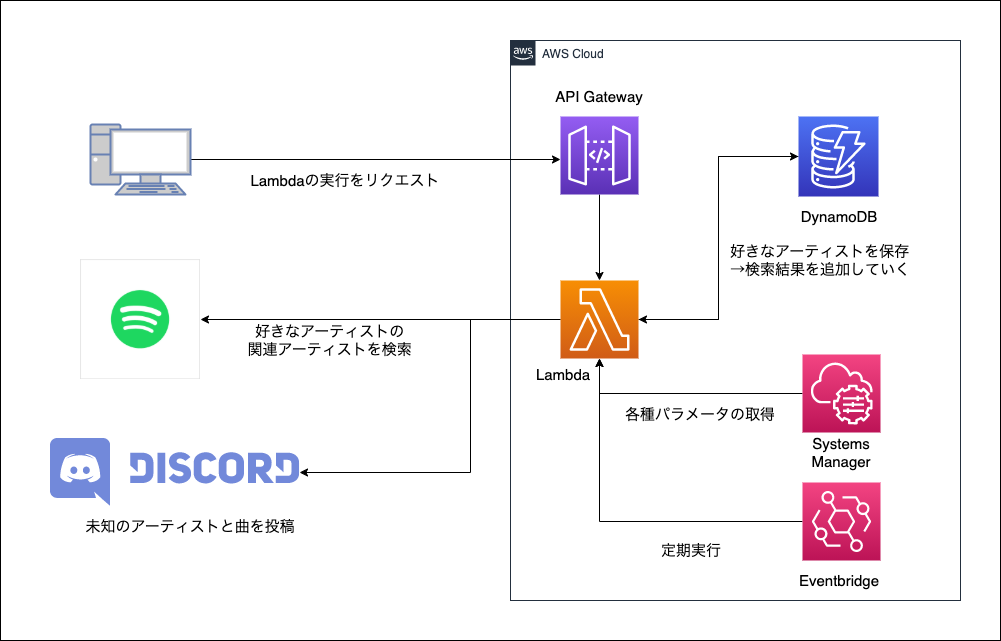

The diagram above was exported from draw.io. Its source (the exported page's mxGraphModel, read from the mxfile embedded in the PNG):
<mxGraphModel dx="946" dy="512" grid="1" gridSize="10" guides="1" tooltips="1" connect="1" arrows="1" fold="1" page="1" pageScale="1" pageWidth="1169" pageHeight="827" math="0" shadow="0">
  <root>
    <mxCell id="0" />
    <mxCell id="1" parent="0" />
    <mxCell id="CbrTxAYd9Wb7Rmg-KrnN-38" value="" style="rounded=0;whiteSpace=wrap;html=1;" parent="1" vertex="1">
      <mxGeometry x="40" y="40" width="1000" height="640" as="geometry" />
    </mxCell>
    <mxCell id="UEzPUAAOIrF-is8g5C7q-74" value="AWS Cloud" style="points=[[0,0],[0.25,0],[0.5,0],[0.75,0],[1,0],[1,0.25],[1,0.5],[1,0.75],[1,1],[0.75,1],[0.5,1],[0.25,1],[0,1],[0,0.75],[0,0.5],[0,0.25]];outlineConnect=0;gradientColor=none;html=1;whiteSpace=wrap;fontSize=12;fontStyle=0;shape=mxgraph.aws4.group;grIcon=mxgraph.aws4.group_aws_cloud_alt;strokeColor=#232F3E;fillColor=none;verticalAlign=top;align=left;spacingLeft=30;fontColor=#232F3E;dashed=0;labelBackgroundColor=#ffffff;" parent="1" vertex="1">
      <mxGeometry x="550" y="80" width="450" height="560" as="geometry" />
    </mxCell>
    <mxCell id="WSH-wkmhM9oVSqu6aDlh-1" style="edgeStyle=orthogonalEdgeStyle;rounded=0;orthogonalLoop=1;jettySize=auto;html=1;entryX=1;entryY=0.5;entryDx=0;entryDy=0;entryPerimeter=0;" parent="1" source="CbrTxAYd9Wb7Rmg-KrnN-1" target="CbrTxAYd9Wb7Rmg-KrnN-2" edge="1">
      <mxGeometry relative="1" as="geometry" />
    </mxCell>
    <mxCell id="CbrTxAYd9Wb7Rmg-KrnN-1" value="" style="points=[[0,0,0],[0.25,0,0],[0.5,0,0],[0.75,0,0],[1,0,0],[0,1,0],[0.25,1,0],[0.5,1,0],[0.75,1,0],[1,1,0],[0,0.25,0],[0,0.5,0],[0,0.75,0],[1,0.25,0],[1,0.5,0],[1,0.75,0]];outlineConnect=0;fontColor=#232F3E;gradientColor=#4D72F3;gradientDirection=north;fillColor=#3334B9;strokeColor=#ffffff;dashed=0;verticalLabelPosition=bottom;verticalAlign=top;align=center;html=1;fontSize=12;fontStyle=0;aspect=fixed;shape=mxgraph.aws4.resourceIcon;resIcon=mxgraph.aws4.dynamodb;" parent="1" vertex="1">
      <mxGeometry x="838" y="156" width="80" height="80" as="geometry" />
    </mxCell>
    <mxCell id="CbrTxAYd9Wb7Rmg-KrnN-15" style="edgeStyle=orthogonalEdgeStyle;rounded=0;orthogonalLoop=1;jettySize=auto;html=1;entryX=0;entryY=0.5;entryDx=0;entryDy=0;entryPerimeter=0;" parent="1" source="CbrTxAYd9Wb7Rmg-KrnN-2" target="CbrTxAYd9Wb7Rmg-KrnN-1" edge="1">
      <mxGeometry relative="1" as="geometry" />
    </mxCell>
    <mxCell id="CbrTxAYd9Wb7Rmg-KrnN-32" style="edgeStyle=orthogonalEdgeStyle;rounded=0;orthogonalLoop=1;jettySize=auto;html=1;entryX=1;entryY=0.5;entryDx=0;entryDy=0;" parent="1" source="CbrTxAYd9Wb7Rmg-KrnN-2" target="CbrTxAYd9Wb7Rmg-KrnN-11" edge="1">
      <mxGeometry relative="1" as="geometry" />
    </mxCell>
    <mxCell id="CbrTxAYd9Wb7Rmg-KrnN-37" style="edgeStyle=orthogonalEdgeStyle;rounded=0;orthogonalLoop=1;jettySize=auto;html=1;entryX=1;entryY=0.5;entryDx=0;entryDy=0;" parent="1" source="CbrTxAYd9Wb7Rmg-KrnN-2" target="CbrTxAYd9Wb7Rmg-KrnN-31" edge="1">
      <mxGeometry relative="1" as="geometry">
        <Array as="points">
          <mxPoint x="510" y="359" />
          <mxPoint x="510" y="512" />
        </Array>
      </mxGeometry>
    </mxCell>
    <mxCell id="CbrTxAYd9Wb7Rmg-KrnN-2" value="" style="points=[[0,0,0],[0.25,0,0],[0.5,0,0],[0.75,0,0],[1,0,0],[0,1,0],[0.25,1,0],[0.5,1,0],[0.75,1,0],[1,1,0],[0,0.25,0],[0,0.5,0],[0,0.75,0],[1,0.25,0],[1,0.5,0],[1,0.75,0]];outlineConnect=0;fontColor=#232F3E;gradientColor=#F78E04;gradientDirection=north;fillColor=#D05C17;strokeColor=#ffffff;dashed=0;verticalLabelPosition=bottom;verticalAlign=top;align=center;html=1;fontSize=12;fontStyle=0;aspect=fixed;shape=mxgraph.aws4.resourceIcon;resIcon=mxgraph.aws4.lambda;" parent="1" vertex="1">
      <mxGeometry x="600" y="320" width="78" height="78" as="geometry" />
    </mxCell>
    <mxCell id="CbrTxAYd9Wb7Rmg-KrnN-14" style="edgeStyle=orthogonalEdgeStyle;rounded=0;orthogonalLoop=1;jettySize=auto;html=1;entryX=0.5;entryY=0;entryDx=0;entryDy=0;entryPerimeter=0;" parent="1" source="CbrTxAYd9Wb7Rmg-KrnN-4" target="CbrTxAYd9Wb7Rmg-KrnN-2" edge="1">
      <mxGeometry relative="1" as="geometry" />
    </mxCell>
    <mxCell id="CbrTxAYd9Wb7Rmg-KrnN-4" value="" style="points=[[0,0,0],[0.25,0,0],[0.5,0,0],[0.75,0,0],[1,0,0],[0,1,0],[0.25,1,0],[0.5,1,0],[0.75,1,0],[1,1,0],[0,0.25,0],[0,0.5,0],[0,0.75,0],[1,0.25,0],[1,0.5,0],[1,0.75,0]];outlineConnect=0;fontColor=#232F3E;gradientColor=#945DF2;gradientDirection=north;fillColor=#5A30B5;strokeColor=#ffffff;dashed=0;verticalLabelPosition=bottom;verticalAlign=top;align=center;html=1;fontSize=12;fontStyle=0;aspect=fixed;shape=mxgraph.aws4.resourceIcon;resIcon=mxgraph.aws4.api_gateway;" parent="1" vertex="1">
      <mxGeometry x="600" y="156" width="78" height="78" as="geometry" />
    </mxCell>
    <mxCell id="CbrTxAYd9Wb7Rmg-KrnN-10" style="edgeStyle=orthogonalEdgeStyle;rounded=0;orthogonalLoop=1;jettySize=auto;html=1;exitX=0.5;exitY=1;exitDx=0;exitDy=0;" parent="1" source="UEzPUAAOIrF-is8g5C7q-74" target="UEzPUAAOIrF-is8g5C7q-74" edge="1">
      <mxGeometry relative="1" as="geometry" />
    </mxCell>
    <mxCell id="CbrTxAYd9Wb7Rmg-KrnN-11" value="" style="shape=image;verticalLabelPosition=bottom;labelBackgroundColor=#ffffff;verticalAlign=top;aspect=fixed;imageAspect=0;image=data:image/png,(base64 omitted: 8028 chars);" parent="1" vertex="1">
      <mxGeometry x="120" y="299" width="120" height="120" as="geometry" />
    </mxCell>
    <mxCell id="CbrTxAYd9Wb7Rmg-KrnN-13" style="edgeStyle=orthogonalEdgeStyle;rounded=0;orthogonalLoop=1;jettySize=auto;html=1;entryX=0;entryY=0.5;entryDx=0;entryDy=0;entryPerimeter=0;" parent="1" source="CbrTxAYd9Wb7Rmg-KrnN-12" edge="1">
      <mxGeometry relative="1" as="geometry">
        <mxPoint x="600" y="198.9999999999999" as="targetPoint" />
      </mxGeometry>
    </mxCell>
    <mxCell id="CbrTxAYd9Wb7Rmg-KrnN-12" value="" style="fontColor=#0066CC;verticalAlign=top;verticalLabelPosition=bottom;labelPosition=center;align=center;html=1;outlineConnect=0;fillColor=#CCCCCC;strokeColor=#6881B3;gradientColor=none;gradientDirection=north;strokeWidth=2;shape=mxgraph.networks.pc;" parent="1" vertex="1">
      <mxGeometry x="130" y="164" width="100" height="70" as="geometry" />
    </mxCell>
    <mxCell id="CbrTxAYd9Wb7Rmg-KrnN-18" style="edgeStyle=orthogonalEdgeStyle;rounded=0;orthogonalLoop=1;jettySize=auto;html=1;entryX=0.5;entryY=1;entryDx=0;entryDy=0;entryPerimeter=0;" parent="1" source="CbrTxAYd9Wb7Rmg-KrnN-16" target="CbrTxAYd9Wb7Rmg-KrnN-2" edge="1">
      <mxGeometry relative="1" as="geometry">
        <Array as="points">
          <mxPoint x="639" y="561" />
        </Array>
      </mxGeometry>
    </mxCell>
    <mxCell id="CbrTxAYd9Wb7Rmg-KrnN-16" value="" style="points=[[0,0,0],[0.25,0,0],[0.5,0,0],[0.75,0,0],[1,0,0],[0,1,0],[0.25,1,0],[0.5,1,0],[0.75,1,0],[1,1,0],[0,0.25,0],[0,0.5,0],[0,0.75,0],[1,0.25,0],[1,0.5,0],[1,0.75,0]];outlineConnect=0;fontColor=#232F3E;gradientColor=#F34482;gradientDirection=north;fillColor=#BC1356;strokeColor=#ffffff;dashed=0;verticalLabelPosition=bottom;verticalAlign=top;align=center;html=1;fontSize=12;fontStyle=0;aspect=fixed;shape=mxgraph.aws4.resourceIcon;resIcon=mxgraph.aws4.eventbridge;" parent="1" vertex="1">
      <mxGeometry x="842" y="522" width="78" height="78" as="geometry" />
    </mxCell>
    <mxCell id="CbrTxAYd9Wb7Rmg-KrnN-21" value="&lt;font style=&quot;font-size: 15px&quot;&gt;好きなアーティストを保存&lt;br&gt;→検索結果を追加していく&lt;br&gt;&lt;/font&gt;" style="text;html=1;strokeColor=none;fillColor=none;align=center;verticalAlign=middle;whiteSpace=wrap;rounded=0;" parent="1" vertex="1">
      <mxGeometry x="760" y="280" width="200" height="40" as="geometry" />
    </mxCell>
    <mxCell id="CbrTxAYd9Wb7Rmg-KrnN-25" value="&lt;font style=&quot;font-size: 15px&quot;&gt;定期実行&lt;/font&gt;" style="text;html=1;strokeColor=none;fillColor=none;align=center;verticalAlign=middle;whiteSpace=wrap;rounded=0;" parent="1" vertex="1">
      <mxGeometry x="690" y="570" width="82" height="40" as="geometry" />
    </mxCell>
    <mxCell id="CbrTxAYd9Wb7Rmg-KrnN-26" value="&lt;font style=&quot;font-size: 15px&quot;&gt;Eventbridge&lt;/font&gt;" style="text;html=1;strokeColor=none;fillColor=none;align=center;verticalAlign=middle;whiteSpace=wrap;rounded=0;" parent="1" vertex="1">
      <mxGeometry x="838" y="600" width="82" height="40" as="geometry" />
    </mxCell>
    <mxCell id="CbrTxAYd9Wb7Rmg-KrnN-28" value="&lt;font style=&quot;font-size: 15px&quot;&gt;DynamoDB&lt;/font&gt;" style="text;html=1;strokeColor=none;fillColor=none;align=center;verticalAlign=middle;whiteSpace=wrap;rounded=0;" parent="1" vertex="1">
      <mxGeometry x="804" y="236" width="150" height="40" as="geometry" />
    </mxCell>
    <mxCell id="CbrTxAYd9Wb7Rmg-KrnN-29" value="&lt;font style=&quot;font-size: 15px&quot;&gt;Lambda&lt;/font&gt;" style="text;html=1;strokeColor=none;fillColor=none;align=center;verticalAlign=middle;whiteSpace=wrap;rounded=0;" parent="1" vertex="1">
      <mxGeometry x="528" y="394" width="150" height="40" as="geometry" />
    </mxCell>
    <mxCell id="CbrTxAYd9Wb7Rmg-KrnN-30" value="&lt;font style=&quot;font-size: 15px&quot;&gt;API Gateway&lt;/font&gt;" style="text;html=1;strokeColor=none;fillColor=none;align=center;verticalAlign=middle;whiteSpace=wrap;rounded=0;" parent="1" vertex="1">
      <mxGeometry x="564" y="116" width="150" height="40" as="geometry" />
    </mxCell>
    <mxCell id="CbrTxAYd9Wb7Rmg-KrnN-31" value="" style="shape=image;verticalLabelPosition=bottom;labelBackgroundColor=#ffffff;verticalAlign=top;aspect=fixed;imageAspect=0;image=data:image/svg+xml,(base64 omitted: 3276 chars);" parent="1" vertex="1">
      <mxGeometry x="90" y="478" width="249.01" height="68" as="geometry" />
    </mxCell>
    <mxCell id="CbrTxAYd9Wb7Rmg-KrnN-33" value="&lt;span style=&quot;font-size: 15px&quot;&gt;好きなアーティストの&lt;br&gt;関連アーティストを検索&lt;/span&gt;" style="text;html=1;strokeColor=none;fillColor=none;align=center;verticalAlign=middle;whiteSpace=wrap;rounded=0;" parent="1" vertex="1">
      <mxGeometry x="280" y="360" width="180" height="40" as="geometry" />
    </mxCell>
    <mxCell id="CbrTxAYd9Wb7Rmg-KrnN-34" value="&lt;span style=&quot;font-size: 15px&quot;&gt;Lambdaの実行をリクエスト&lt;br&gt;&lt;/span&gt;" style="text;html=1;strokeColor=none;fillColor=none;align=center;verticalAlign=middle;whiteSpace=wrap;rounded=0;" parent="1" vertex="1">
      <mxGeometry x="270" y="200" width="230" height="40" as="geometry" />
    </mxCell>
    <mxCell id="CbrTxAYd9Wb7Rmg-KrnN-35" value="&lt;span style=&quot;font-size: 15px&quot;&gt;未知のアーティストと曲を投稿&lt;br&gt;&lt;/span&gt;" style="text;html=1;strokeColor=none;fillColor=none;align=center;verticalAlign=middle;whiteSpace=wrap;rounded=0;" parent="1" vertex="1">
      <mxGeometry x="109.5" y="546" width="240.5" height="40" as="geometry" />
    </mxCell>
    <mxCell id="HjZr9lER4kDNlIIj-yQn-3" style="edgeStyle=orthogonalEdgeStyle;rounded=0;orthogonalLoop=1;jettySize=auto;html=1;" edge="1" parent="1" source="HjZr9lER4kDNlIIj-yQn-1" target="CbrTxAYd9Wb7Rmg-KrnN-2">
      <mxGeometry relative="1" as="geometry">
        <Array as="points">
          <mxPoint x="639" y="433" />
        </Array>
      </mxGeometry>
    </mxCell>
    <mxCell id="HjZr9lER4kDNlIIj-yQn-1" value="" style="points=[[0,0,0],[0.25,0,0],[0.5,0,0],[0.75,0,0],[1,0,0],[0,1,0],[0.25,1,0],[0.5,1,0],[0.75,1,0],[1,1,0],[0,0.25,0],[0,0.5,0],[0,0.75,0],[1,0.25,0],[1,0.5,0],[1,0.75,0]];points=[[0,0,0],[0.25,0,0],[0.5,0,0],[0.75,0,0],[1,0,0],[0,1,0],[0.25,1,0],[0.5,1,0],[0.75,1,0],[1,1,0],[0,0.25,0],[0,0.5,0],[0,0.75,0],[1,0.25,0],[1,0.5,0],[1,0.75,0]];outlineConnect=0;fontColor=#232F3E;gradientColor=#F34482;gradientDirection=north;fillColor=#BC1356;strokeColor=#ffffff;dashed=0;verticalLabelPosition=bottom;verticalAlign=top;align=center;html=1;fontSize=12;fontStyle=0;aspect=fixed;shape=mxgraph.aws4.resourceIcon;resIcon=mxgraph.aws4.systems_manager;" vertex="1" parent="1">
      <mxGeometry x="842" y="394" width="78" height="78" as="geometry" />
    </mxCell>
    <mxCell id="HjZr9lER4kDNlIIj-yQn-2" value="&lt;font style=&quot;font-size: 15px&quot;&gt;Systems Manager&lt;/font&gt;" style="text;html=1;strokeColor=none;fillColor=none;align=center;verticalAlign=middle;whiteSpace=wrap;rounded=0;" vertex="1" parent="1">
      <mxGeometry x="840" y="472" width="82" height="40" as="geometry" />
    </mxCell>
    <mxCell id="HjZr9lER4kDNlIIj-yQn-4" value="&lt;font style=&quot;font-size: 15px&quot;&gt;各種パラメータの取得&lt;/font&gt;" style="text;html=1;strokeColor=none;fillColor=none;align=center;verticalAlign=middle;whiteSpace=wrap;rounded=0;" vertex="1" parent="1">
      <mxGeometry x="660" y="434" width="160" height="40" as="geometry" />
    </mxCell>
  </root>
</mxGraphModel>